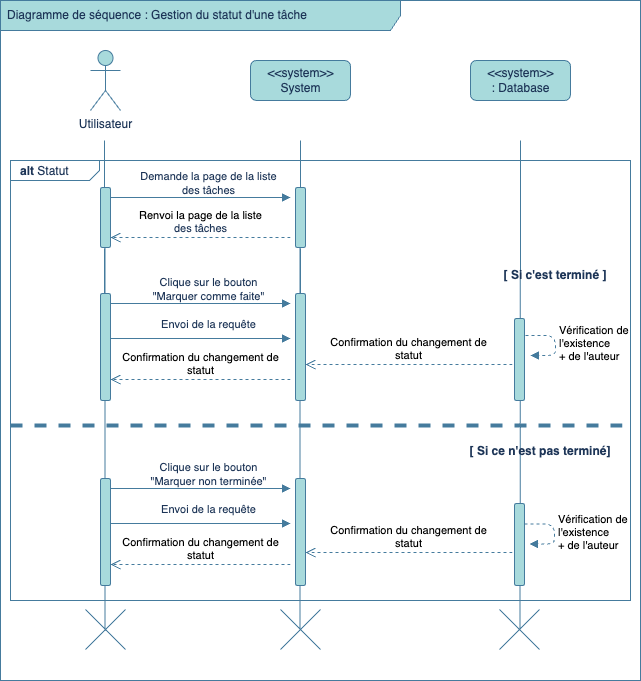

The diagram above was exported from draw.io. Its source (the exported page's mxGraphModel, read from the mxfile embedded in the PNG):
<mxGraphModel dx="1192" dy="1169" grid="1" gridSize="10" guides="1" tooltips="1" connect="1" arrows="1" fold="1" page="1" pageScale="1" pageWidth="827" pageHeight="1169" math="0" shadow="0">
  <root>
    <mxCell id="0" />
    <mxCell id="1" parent="0" />
    <mxCell id="8Bwhh4q7FJPw3dJAlrRr-1" value="Diagramme de séquence : Gestion du statut d'une tâche" style="shape=umlFrame;whiteSpace=wrap;html=1;width=400;height=30;boundedLbl=1;verticalAlign=middle;align=left;spacingLeft=5;rounded=1;strokeColor=#457B9D;fontColor=#1D3557;fillColor=#A8DADC;labelBackgroundColor=none;" parent="1" vertex="1">
      <mxGeometry width="640" height="680" as="geometry" />
    </mxCell>
    <mxCell id="8Bwhh4q7FJPw3dJAlrRr-4" value="&lt;p style=&quot;margin:0px;margin-top:4px;margin-left:10px;text-align:left;&quot;&gt;&lt;b&gt;alt &lt;/b&gt;Statut&lt;/p&gt;" style="html=1;shape=mxgraph.sysml.package;html=1;overflow=fill;whiteSpace=wrap;fillColor=none;strokeColor=#457B9D;fontColor=#1D3557;labelX=89.09;rounded=1;labelBackgroundColor=none;" parent="1" vertex="1">
      <mxGeometry x="10" y="160" width="620" height="440" as="geometry" />
    </mxCell>
    <mxCell id="8Bwhh4q7FJPw3dJAlrRr-5" value="Utilisateur" style="shape=umlActor;verticalLabelPosition=bottom;verticalAlign=top;html=1;fillColor=#A8DADC;strokeColor=#457B9D;fontColor=#1D3557;rounded=1;labelBackgroundColor=none;" parent="1" vertex="1">
      <mxGeometry x="90" y="50" width="30" height="60" as="geometry" />
    </mxCell>
    <mxCell id="8Bwhh4q7FJPw3dJAlrRr-6" value="&amp;lt;&amp;lt;system&amp;gt;&amp;gt;&lt;br&gt;System" style="html=1;align=center;verticalAlign=middle;dashed=0;fontStyle=0;fillColor=#A8DADC;strokeColor=#457B9D;fontColor=#1D3557;rounded=1;labelBackgroundColor=none;" parent="1" vertex="1">
      <mxGeometry x="250" y="60" width="100" height="40" as="geometry" />
    </mxCell>
    <mxCell id="8Bwhh4q7FJPw3dJAlrRr-7" value="&amp;lt;&amp;lt;system&amp;gt;&amp;gt;&lt;br&gt;:&amp;nbsp;Database" style="html=1;align=center;verticalAlign=middle;dashed=0;fontStyle=0;fillColor=#A8DADC;strokeColor=#457B9D;fontColor=#1D3557;rounded=1;labelBackgroundColor=none;" parent="1" vertex="1">
      <mxGeometry x="470" y="60" width="100" height="40" as="geometry" />
    </mxCell>
    <mxCell id="8Bwhh4q7FJPw3dJAlrRr-8" value="" style="endArrow=none;html=1;rounded=1;strokeColor=#457B9D;strokeWidth=1;startArrow=none;fontColor=default;labelBackgroundColor=none;" parent="1" source="8Bwhh4q7FJPw3dJAlrRr-13" edge="1">
      <mxGeometry width="50" height="50" relative="1" as="geometry">
        <mxPoint x="104" y="786" as="sourcePoint" />
        <mxPoint x="104" y="140" as="targetPoint" />
      </mxGeometry>
    </mxCell>
    <mxCell id="8Bwhh4q7FJPw3dJAlrRr-9" value="" style="endArrow=none;html=1;rounded=1;strokeColor=#457B9D;strokeWidth=1;startArrow=none;fontColor=default;labelBackgroundColor=none;" parent="1" source="8Bwhh4q7FJPw3dJAlrRr-11" edge="1">
      <mxGeometry width="50" height="50" relative="1" as="geometry">
        <mxPoint x="299.5" y="786" as="sourcePoint" />
        <mxPoint x="300" y="140" as="targetPoint" />
      </mxGeometry>
    </mxCell>
    <mxCell id="8Bwhh4q7FJPw3dJAlrRr-10" value="Renvoi la&amp;nbsp;page de la liste&lt;br style=&quot;border-color: var(--border-color); color: rgb(29, 53, 87);&quot;&gt;&lt;span style=&quot;color: rgb(29, 53, 87);&quot;&gt;des tâches&lt;/span&gt;" style="html=1;verticalAlign=bottom;endArrow=open;dashed=1;endSize=8;rounded=1;strokeColor=#457B9D;fontColor=default;entryX=1.4;entryY=0.81;entryDx=0;entryDy=0;entryPerimeter=0;labelBackgroundColor=none;" parent="1" edge="1">
      <mxGeometry relative="1" as="geometry">
        <mxPoint x="290" y="237" as="sourcePoint" />
        <mxPoint x="110" y="237" as="targetPoint" />
      </mxGeometry>
    </mxCell>
    <mxCell id="8Bwhh4q7FJPw3dJAlrRr-11" value="" style="html=1;points=[];perimeter=orthogonalPerimeter;fillColor=#A8DADC;strokeColor=#457B9D;fontColor=#1D3557;rounded=1;labelBackgroundColor=none;" parent="1" vertex="1">
      <mxGeometry x="295" y="187" width="10" height="60" as="geometry" />
    </mxCell>
    <mxCell id="8Bwhh4q7FJPw3dJAlrRr-12" value="" style="endArrow=none;html=1;rounded=1;strokeColor=#457B9D;strokeWidth=1;startArrow=none;fontColor=default;labelBackgroundColor=none;exitX=0.489;exitY=0.521;exitDx=0;exitDy=0;exitPerimeter=0;" parent="1" source="8Bwhh4q7FJPw3dJAlrRr-18" target="8Bwhh4q7FJPw3dJAlrRr-11" edge="1">
      <mxGeometry width="50" height="50" relative="1" as="geometry">
        <mxPoint x="300" y="440" as="sourcePoint" />
        <mxPoint x="299.5" y="140" as="targetPoint" />
      </mxGeometry>
    </mxCell>
    <mxCell id="8Bwhh4q7FJPw3dJAlrRr-13" value="" style="html=1;points=[];perimeter=orthogonalPerimeter;fillColor=#A8DADC;strokeColor=#457B9D;fontColor=#1D3557;rounded=1;labelBackgroundColor=none;" parent="1" vertex="1">
      <mxGeometry x="100" y="187" width="10" height="60" as="geometry" />
    </mxCell>
    <mxCell id="8Bwhh4q7FJPw3dJAlrRr-14" value="" style="endArrow=none;html=1;rounded=1;strokeColor=#457B9D;strokeWidth=1;startArrow=none;fontColor=default;labelBackgroundColor=none;exitX=0.489;exitY=0.529;exitDx=0;exitDy=0;exitPerimeter=0;" parent="1" source="8Bwhh4q7FJPw3dJAlrRr-17" target="8Bwhh4q7FJPw3dJAlrRr-13" edge="1">
      <mxGeometry width="50" height="50" relative="1" as="geometry">
        <mxPoint x="105" y="440" as="sourcePoint" />
        <mxPoint x="104" y="140" as="targetPoint" />
      </mxGeometry>
    </mxCell>
    <mxCell id="8Bwhh4q7FJPw3dJAlrRr-15" value="" style="endArrow=block;endFill=1;html=1;edgeStyle=orthogonalEdgeStyle;align=left;verticalAlign=top;rounded=1;strokeColor=#457B9D;fontColor=default;labelBackgroundColor=none;" parent="1" edge="1">
      <mxGeometry x="-1" relative="1" as="geometry">
        <mxPoint x="110" y="197" as="sourcePoint" />
        <mxPoint x="290" y="197" as="targetPoint" />
        <Array as="points" />
      </mxGeometry>
    </mxCell>
    <mxCell id="8Bwhh4q7FJPw3dJAlrRr-16" value="Demande la page de la liste&lt;br&gt;des tâches" style="edgeLabel;html=1;align=center;verticalAlign=middle;resizable=0;points=[];fontColor=#1D3557;rounded=1;labelBackgroundColor=none;" parent="8Bwhh4q7FJPw3dJAlrRr-15" connectable="0" vertex="1">
      <mxGeometry x="-0.1656" y="-1" relative="1" as="geometry">
        <mxPoint x="22" y="-16" as="offset" />
      </mxGeometry>
    </mxCell>
    <mxCell id="8Bwhh4q7FJPw3dJAlrRr-17" value="" style="shape=mxgraph.sysml.x;strokeColor=#457B9D;fontColor=#1D3557;fillColor=#A8DADC;labelBackgroundColor=none;" parent="1" vertex="1">
      <mxGeometry x="85" y="609" width="40" height="40" as="geometry" />
    </mxCell>
    <mxCell id="8Bwhh4q7FJPw3dJAlrRr-18" value="" style="shape=mxgraph.sysml.x;strokeColor=#457B9D;fontColor=#1D3557;fillColor=#A8DADC;labelBackgroundColor=none;" parent="1" vertex="1">
      <mxGeometry x="280" y="609" width="40" height="40" as="geometry" />
    </mxCell>
    <mxCell id="8Bwhh4q7FJPw3dJAlrRr-19" value="" style="shape=mxgraph.sysml.x;strokeColor=#457B9D;fontColor=#1D3557;fillColor=#A8DADC;labelBackgroundColor=none;" parent="1" vertex="1">
      <mxGeometry x="499" y="609" width="40" height="40" as="geometry" />
    </mxCell>
    <mxCell id="8Bwhh4q7FJPw3dJAlrRr-20" value="" style="endArrow=none;html=1;rounded=1;strokeColor=#457B9D;strokeWidth=1;startArrow=none;fontColor=default;labelBackgroundColor=none;" parent="1" source="8Bwhh4q7FJPw3dJAlrRr-24" edge="1">
      <mxGeometry width="50" height="50" relative="1" as="geometry">
        <mxPoint x="104" y="828" as="sourcePoint" />
        <mxPoint x="104" y="248" as="targetPoint" />
      </mxGeometry>
    </mxCell>
    <mxCell id="8Bwhh4q7FJPw3dJAlrRr-21" value="" style="endArrow=none;html=1;rounded=1;strokeColor=#457B9D;strokeWidth=1;startArrow=none;fontColor=default;labelBackgroundColor=none;" parent="1" source="8Bwhh4q7FJPw3dJAlrRr-23" edge="1">
      <mxGeometry width="50" height="50" relative="1" as="geometry">
        <mxPoint x="299.5" y="828" as="sourcePoint" />
        <mxPoint x="300" y="248" as="targetPoint" />
      </mxGeometry>
    </mxCell>
    <mxCell id="8Bwhh4q7FJPw3dJAlrRr-22" value="Confirmation du changement de&lt;br&gt;statut" style="html=1;verticalAlign=bottom;endArrow=open;dashed=1;endSize=8;rounded=1;strokeColor=#457B9D;fontColor=default;entryX=1.4;entryY=0.81;entryDx=0;entryDy=0;entryPerimeter=0;labelBackgroundColor=none;" parent="1" edge="1">
      <mxGeometry x="0.0048" relative="1" as="geometry">
        <mxPoint x="290" y="379" as="sourcePoint" />
        <mxPoint x="110" y="379" as="targetPoint" />
        <mxPoint as="offset" />
      </mxGeometry>
    </mxCell>
    <mxCell id="8Bwhh4q7FJPw3dJAlrRr-23" value="" style="html=1;points=[];perimeter=orthogonalPerimeter;fillColor=#A8DADC;strokeColor=#457B9D;fontColor=#1D3557;rounded=1;labelBackgroundColor=none;" parent="1" vertex="1">
      <mxGeometry x="295" y="293" width="10" height="107" as="geometry" />
    </mxCell>
    <mxCell id="8Bwhh4q7FJPw3dJAlrRr-24" value="" style="html=1;points=[];perimeter=orthogonalPerimeter;fillColor=#A8DADC;strokeColor=#457B9D;fontColor=#1D3557;rounded=1;labelBackgroundColor=none;" parent="1" vertex="1">
      <mxGeometry x="100" y="293" width="10" height="107" as="geometry" />
    </mxCell>
    <mxCell id="8Bwhh4q7FJPw3dJAlrRr-25" value="" style="endArrow=block;endFill=1;html=1;edgeStyle=orthogonalEdgeStyle;align=left;verticalAlign=top;rounded=1;strokeColor=#457B9D;fontColor=default;labelBackgroundColor=none;" parent="1" edge="1">
      <mxGeometry x="-1" relative="1" as="geometry">
        <mxPoint x="110" y="303" as="sourcePoint" />
        <mxPoint x="290" y="303" as="targetPoint" />
        <Array as="points" />
      </mxGeometry>
    </mxCell>
    <mxCell id="8Bwhh4q7FJPw3dJAlrRr-26" value="Clique sur le bouton&lt;br&gt;&quot;Marquer comme faite&quot;" style="edgeLabel;html=1;align=center;verticalAlign=middle;resizable=0;points=[];fontColor=#1D3557;rounded=1;labelBackgroundColor=none;" parent="8Bwhh4q7FJPw3dJAlrRr-25" connectable="0" vertex="1">
      <mxGeometry x="-0.1656" y="-1" relative="1" as="geometry">
        <mxPoint x="22" y="-16" as="offset" />
      </mxGeometry>
    </mxCell>
    <mxCell id="8Bwhh4q7FJPw3dJAlrRr-27" value="Confirmation du changement de&lt;br style=&quot;border-color: var(--border-color);&quot;&gt;statut" style="html=1;verticalAlign=bottom;endArrow=open;dashed=1;endSize=8;rounded=1;strokeColor=#457B9D;fontColor=default;labelBackgroundColor=none;" parent="1" edge="1">
      <mxGeometry relative="1" as="geometry">
        <mxPoint x="512" y="364" as="sourcePoint" />
        <mxPoint x="305" y="364" as="targetPoint" />
      </mxGeometry>
    </mxCell>
    <mxCell id="8Bwhh4q7FJPw3dJAlrRr-28" value="" style="endArrow=none;html=1;rounded=1;strokeColor=#457B9D;strokeWidth=1;startArrow=none;fontColor=default;labelBackgroundColor=none;exitX=0.514;exitY=0.478;exitDx=0;exitDy=0;exitPerimeter=0;" parent="1" source="8Bwhh4q7FJPw3dJAlrRr-19" edge="1">
      <mxGeometry width="50" height="50" relative="1" as="geometry">
        <mxPoint x="520" y="819" as="sourcePoint" />
        <mxPoint x="520" y="140" as="targetPoint" />
      </mxGeometry>
    </mxCell>
    <mxCell id="8Bwhh4q7FJPw3dJAlrRr-29" value="" style="html=1;points=[];perimeter=orthogonalPerimeter;fillColor=#A8DADC;strokeColor=#457B9D;fontColor=#1D3557;rounded=1;labelBackgroundColor=none;" parent="1" vertex="1">
      <mxGeometry x="514" y="318" width="10" height="82" as="geometry" />
    </mxCell>
    <mxCell id="8Bwhh4q7FJPw3dJAlrRr-30" value="" style="endArrow=block;endFill=1;html=1;edgeStyle=orthogonalEdgeStyle;align=left;verticalAlign=top;rounded=1;strokeColor=#457B9D;fontColor=default;labelBackgroundColor=none;" parent="1" edge="1">
      <mxGeometry x="-1" relative="1" as="geometry">
        <mxPoint x="110" y="338" as="sourcePoint" />
        <mxPoint x="290" y="338" as="targetPoint" />
        <Array as="points" />
      </mxGeometry>
    </mxCell>
    <mxCell id="8Bwhh4q7FJPw3dJAlrRr-31" value="Envoi de la requête" style="edgeLabel;html=1;align=center;verticalAlign=middle;resizable=0;points=[];fontColor=#1D3557;rounded=1;labelBackgroundColor=none;" parent="8Bwhh4q7FJPw3dJAlrRr-30" connectable="0" vertex="1">
      <mxGeometry x="-0.1656" y="-1" relative="1" as="geometry">
        <mxPoint x="22" y="-16" as="offset" />
      </mxGeometry>
    </mxCell>
    <mxCell id="8Bwhh4q7FJPw3dJAlrRr-68" value="Confirmation du changement de&lt;br&gt;statut" style="html=1;verticalAlign=bottom;endArrow=open;dashed=1;endSize=8;rounded=1;strokeColor=#457B9D;fontColor=default;entryX=1.4;entryY=0.81;entryDx=0;entryDy=0;entryPerimeter=0;labelBackgroundColor=none;" parent="1" edge="1">
      <mxGeometry x="0.0048" relative="1" as="geometry">
        <mxPoint x="290" y="564" as="sourcePoint" />
        <mxPoint x="110" y="564" as="targetPoint" />
        <mxPoint as="offset" />
      </mxGeometry>
    </mxCell>
    <mxCell id="8Bwhh4q7FJPw3dJAlrRr-69" value="" style="html=1;points=[];perimeter=orthogonalPerimeter;fillColor=#A8DADC;strokeColor=#457B9D;fontColor=#1D3557;rounded=1;labelBackgroundColor=none;" parent="1" vertex="1">
      <mxGeometry x="295" y="478" width="10" height="107" as="geometry" />
    </mxCell>
    <mxCell id="8Bwhh4q7FJPw3dJAlrRr-70" value="" style="html=1;points=[];perimeter=orthogonalPerimeter;fillColor=#A8DADC;strokeColor=#457B9D;fontColor=#1D3557;rounded=1;labelBackgroundColor=none;" parent="1" vertex="1">
      <mxGeometry x="100" y="478" width="10" height="107" as="geometry" />
    </mxCell>
    <mxCell id="8Bwhh4q7FJPw3dJAlrRr-71" value="" style="endArrow=block;endFill=1;html=1;edgeStyle=orthogonalEdgeStyle;align=left;verticalAlign=top;rounded=1;strokeColor=#457B9D;fontColor=default;labelBackgroundColor=none;" parent="1" edge="1">
      <mxGeometry x="-1" relative="1" as="geometry">
        <mxPoint x="110" y="488" as="sourcePoint" />
        <mxPoint x="290" y="488" as="targetPoint" />
        <Array as="points" />
      </mxGeometry>
    </mxCell>
    <mxCell id="8Bwhh4q7FJPw3dJAlrRr-72" value="Clique sur le bouton&lt;br&gt;&quot;Marquer non terminée&quot;" style="edgeLabel;html=1;align=center;verticalAlign=middle;resizable=0;points=[];fontColor=#1D3557;rounded=1;labelBackgroundColor=none;" parent="8Bwhh4q7FJPw3dJAlrRr-71" connectable="0" vertex="1">
      <mxGeometry x="-0.1656" y="-1" relative="1" as="geometry">
        <mxPoint x="22" y="-16" as="offset" />
      </mxGeometry>
    </mxCell>
    <mxCell id="8Bwhh4q7FJPw3dJAlrRr-73" value="Confirmation du changement de&lt;br style=&quot;border-color: var(--border-color);&quot;&gt;statut" style="html=1;verticalAlign=bottom;endArrow=open;dashed=1;endSize=8;rounded=1;strokeColor=#457B9D;fontColor=default;labelBackgroundColor=none;" parent="1" edge="1">
      <mxGeometry relative="1" as="geometry">
        <mxPoint x="512" y="552" as="sourcePoint" />
        <mxPoint x="305" y="552" as="targetPoint" />
      </mxGeometry>
    </mxCell>
    <mxCell id="8Bwhh4q7FJPw3dJAlrRr-74" value="" style="html=1;points=[];perimeter=orthogonalPerimeter;fillColor=#A8DADC;strokeColor=#457B9D;fontColor=#1D3557;rounded=1;labelBackgroundColor=none;" parent="1" vertex="1">
      <mxGeometry x="514" y="503" width="10" height="82" as="geometry" />
    </mxCell>
    <mxCell id="8Bwhh4q7FJPw3dJAlrRr-75" value="" style="endArrow=block;endFill=1;html=1;edgeStyle=orthogonalEdgeStyle;align=left;verticalAlign=top;rounded=1;strokeColor=#457B9D;fontColor=default;labelBackgroundColor=none;" parent="1" edge="1">
      <mxGeometry x="-1" relative="1" as="geometry">
        <mxPoint x="110" y="523" as="sourcePoint" />
        <mxPoint x="290" y="523" as="targetPoint" />
        <Array as="points" />
      </mxGeometry>
    </mxCell>
    <mxCell id="8Bwhh4q7FJPw3dJAlrRr-76" value="Envoi de la requête" style="edgeLabel;html=1;align=center;verticalAlign=middle;resizable=0;points=[];fontColor=#1D3557;rounded=1;labelBackgroundColor=none;" parent="8Bwhh4q7FJPw3dJAlrRr-75" connectable="0" vertex="1">
      <mxGeometry x="-0.1656" y="-1" relative="1" as="geometry">
        <mxPoint x="22" y="-16" as="offset" />
      </mxGeometry>
    </mxCell>
    <mxCell id="8Bwhh4q7FJPw3dJAlrRr-77" value="" style="endArrow=none;dashed=1;html=1;rounded=0;strokeColor=#457B9D;fontColor=default;fillColor=#A8DADC;exitX=0;exitY=0.5;exitDx=0;exitDy=0;exitPerimeter=0;fontSize=20;strokeWidth=4;labelBackgroundColor=none;" parent="1" edge="1">
      <mxGeometry width="50" height="50" relative="1" as="geometry">
        <mxPoint x="10" y="425" as="sourcePoint" />
        <mxPoint x="630" y="425" as="targetPoint" />
      </mxGeometry>
    </mxCell>
    <mxCell id="8Bwhh4q7FJPw3dJAlrRr-78" value="[ Si c'est terminé ]" style="text;html=1;strokeColor=none;fillColor=none;align=center;verticalAlign=middle;whiteSpace=wrap;rounded=0;fontColor=#1D3557;labelBackgroundColor=none;fontStyle=1" parent="1" vertex="1">
      <mxGeometry x="490" y="260" width="130" height="30" as="geometry" />
    </mxCell>
    <mxCell id="8Bwhh4q7FJPw3dJAlrRr-79" value="[ Si ce n'est pas terminé]" style="text;html=1;strokeColor=none;fillColor=none;align=center;verticalAlign=middle;whiteSpace=wrap;rounded=0;fontColor=#1D3557;labelBackgroundColor=none;fontStyle=1" parent="1" vertex="1">
      <mxGeometry x="460" y="436" width="160" height="30" as="geometry" />
    </mxCell>
    <mxCell id="8Bwhh4q7FJPw3dJAlrRr-80" value="Vérification de&lt;br&gt;l'existence &lt;br&gt;+ de l'auteur" style="edgeStyle=orthogonalEdgeStyle;html=1;align=left;spacingLeft=2;endArrow=block;rounded=1;entryX=1;entryY=0;dashed=1;strokeWidth=1;strokeColor=#457B9D;fontColor=default;labelBackgroundColor=none;" parent="1" edge="1">
      <mxGeometry relative="1" as="geometry">
        <mxPoint x="525" y="335" as="sourcePoint" />
        <Array as="points">
          <mxPoint x="555" y="335" />
        </Array>
        <mxPoint x="530" y="355" as="targetPoint" />
      </mxGeometry>
    </mxCell>
    <mxCell id="8Bwhh4q7FJPw3dJAlrRr-81" value="Vérification de&lt;br&gt;l'existence &lt;br&gt;+ de l'auteur" style="edgeStyle=orthogonalEdgeStyle;html=1;align=left;spacingLeft=2;endArrow=block;rounded=1;entryX=1;entryY=0;dashed=1;strokeWidth=1;strokeColor=#457B9D;fontColor=default;labelBackgroundColor=none;" parent="1" edge="1">
      <mxGeometry relative="1" as="geometry">
        <mxPoint x="524" y="523.5" as="sourcePoint" />
        <Array as="points">
          <mxPoint x="554" y="523.5" />
        </Array>
        <mxPoint x="529" y="543.5" as="targetPoint" />
      </mxGeometry>
    </mxCell>
  </root>
</mxGraphModel>